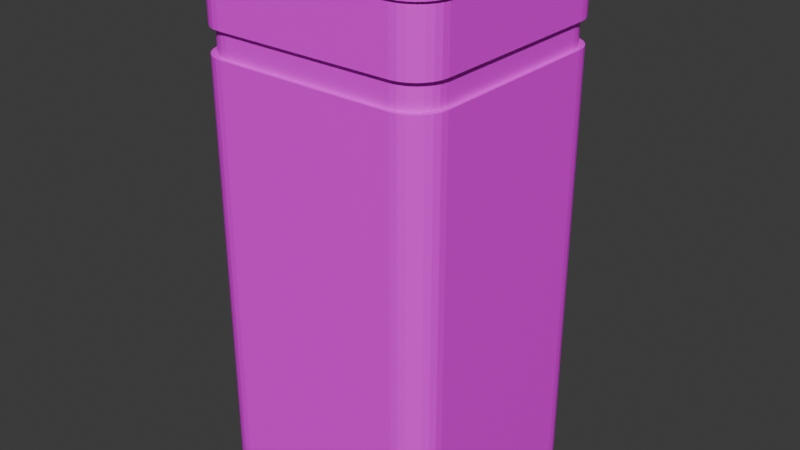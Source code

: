 # Source: landfill_bin.blend  (saved by Blender 4.2.66; exported with 4.5.12 LTS)
import bpy
from mathutils import Matrix  # noqa: F401  (used for matrix-valued properties, if any)

bpy.ops.wm.read_factory_settings(use_empty=True)
scene = bpy.context.scene
scene.name = 'Scene'

# ---- collections
col_collection = bpy.data.collections.new('Collection'); scene.collection.children.link(col_collection)

# ---- images (referenced by path relative to the original .blend; pixels are not part of the script)
import os
ASSET_DIR = os.environ.get("B2B_ASSET_DIR", "")  # directory of the original .blend (textures are referenced by path, not embedded)
HERE = os.path.dirname(os.path.abspath(__file__))  # packed textures are extracted next to this script under _unpacked/

def load_image(name, relpath, width, height, colorspace="sRGB"):
    """Load a texture the original file referenced (path relative to the .blend, or extracted next to this script)."""
    p = next((c for c in (os.path.join(HERE, relpath), os.path.join(ASSET_DIR, relpath)) if relpath and os.path.exists(c)), "")
    if p:
        img = bpy.data.images.load(p, check_existing=True)
        img.name = name
    else:  # same state as the original file: an image datablock whose file is absent (Cycles renders it pink)
        img = bpy.data.images.new(name, width, height)
        img.source = "FILE"
        img.filepath = "//" + (relpath or name)
    img.colorspace_settings.name = colorspace
    return img
img_black_jpg = load_image('black.jpg', 'Textures/black.jpg', 1024, 1024, 'sRGB')
img_pitch_black_jpg = load_image('pitch_black.jpg', 'Textures/pitch_black.jpg', 1024, 1024, 'sRGB')
img_red_jpg = load_image('red.jpg', 'Textures/red.jpg', 1024, 1024, 'sRGB')

# ---- materials (node trees are filled in below, after node groups)
mat_black = bpy.data.materials.new('black')
mat_black.alpha_threshold = 0.0
mat_black.roughness = 0.5
mat_black.line_color = (0.0, 0.0, 0.0, 1.0)
mat_pitch_black = bpy.data.materials.new('pitch_black')
mat_red = bpy.data.materials.new('red')

# ---- material node trees
mat_black.use_nodes = True; mat_black.node_tree.nodes.clear()
_N = mat_black.node_tree.nodes; _L = mat_black.node_tree.links
n0 = _N.new('ShaderNodeOutputMaterial'); n0.name = 'Material Output'; n0.location = (300, 300)
n1 = _N.new('ShaderNodeBsdfPrincipled'); n1.name = 'Principled BSDF'; n1.location = (10, 300)
n1.inputs[3].default_value = 1.45
n2 = _N.new('ShaderNodeTexImage'); n2.name = 'Image Texture'; n2.location = (-280, 271)
n2.image = img_black_jpg
_L.new(n1.outputs[0], n0.inputs[0])
_L.new(n2.outputs[0], n1.inputs[0])
n0.is_active_output = True
mat_pitch_black.use_nodes = True; mat_pitch_black.node_tree.nodes.clear()
_N = mat_pitch_black.node_tree.nodes; _L = mat_pitch_black.node_tree.links
n0 = _N.new('ShaderNodeBsdfPrincipled'); n0.name = 'Principled BSDF'; n0.location = (10, 300)
n1 = _N.new('ShaderNodeOutputMaterial'); n1.name = 'Material Output'; n1.location = (300, 300)
n2 = _N.new('ShaderNodeTexImage'); n2.name = 'Image Texture'; n2.location = (-280, 271)
n2.image = img_pitch_black_jpg
_L.new(n0.outputs[0], n1.inputs[0])
_L.new(n2.outputs[0], n0.inputs[0])
n1.is_active_output = True
mat_red.use_nodes = True; mat_red.node_tree.nodes.clear()
_N = mat_red.node_tree.nodes; _L = mat_red.node_tree.links
n0 = _N.new('ShaderNodeBsdfPrincipled'); n0.name = 'Principled BSDF'; n0.location = (10, 300)
n1 = _N.new('ShaderNodeOutputMaterial'); n1.name = 'Material Output'; n1.location = (300, 300)
n2 = _N.new('ShaderNodeTexImage'); n2.name = 'Image Texture'; n2.location = (-280, 271)
n2.image = img_red_jpg
_L.new(n0.outputs[0], n1.inputs[0])
_L.new(n2.outputs[0], n0.inputs[0])
n1.is_active_output = True

# ---- world
world_world = bpy.data.worlds.new('World'); scene.world = world_world
world_world.use_nodes = True; world_world.node_tree.nodes.clear()
_N = world_world.node_tree.nodes; _L = world_world.node_tree.links
n0 = _N.new('ShaderNodeOutputWorld'); n0.name = 'World Output'; n0.location = (300, 300)
n1 = _N.new('ShaderNodeBackground'); n1.name = 'Background'; n1.location = (10, 300)
n1.inputs[0].default_value = (0.05088, 0.05088, 0.05088, 1.0)
_L.new(n1.outputs[0], n0.inputs[0])
n0.is_active_output = True
world_world.color = (0.05088, 0.05088, 0.05088)
world_world.sun_shadow_jitter_overblur = 0.0

# ---- meshes
me_cube = bpy.data.meshes.new('Cube')
me_cube.from_pydata([(0.7858, 0.733, 0.8857), (0.733, 0.7858, 0.8857), (0.7834, 0.7538, 0.8857), (0.7805, 0.7621, 0.8857), (0.7758, 0.7696, 0.8857), (0.7696, 0.7758, 0.8857), (0.7621, 0.7805, 0.8857), (0.7538, 0.7834, 0.8857), (0.745, 1.0, -1.0), (1.0, 0.745, -1.0), (0.8018, 0.9936, -1.0), (0.8556, 0.9747, -1.0), (0.904, 0.9444, -1.0), (0.9444, 0.904, -1.0), (0.9747, 0.8556, -1.0), (0.9936, 0.8018, -1.0), (0.733, -0.7858, 0.8857), (0.7858, -0.733, 0.8857), (0.7538, -0.7834, 0.8857), (0.7621, -0.7805, 0.8857), (0.7696, -0.7758, 0.8857), (0.7758, -0.7696, 0.8857), (0.7805, -0.7621, 0.8857), (0.7834, -0.7538, 0.8857), (1.0, -0.745, -1.0), (0.745, -1.0, -1.0), (0.9936, -0.8018, -1.0), (0.9747, -0.8556, -1.0), (0.9444, -0.904, -1.0), (0.904, -0.9444, -1.0), (0.8556, -0.9747, -1.0), (0.8018, -0.9936, -1.0), (-0.733, 0.7858, 0.8857), (-0.7858, 0.733, 0.8857), (-0.7538, 0.7834, 0.8857), (-0.7621, 0.7805, 0.8857), (-0.7696, 0.7758, 0.8857), (-0.7758, 0.7696, 0.8857), (-0.7805, 0.7621, 0.8857), (-0.7834, 0.7538, 0.8857), (-1.0, 0.745, -1.0), (-0.745, 1.0, -1.0), (-0.9936, 0.8018, -1.0), (-0.9747, 0.8556, -1.0), (-0.9444, 0.904, -1.0), (-0.904, 0.9444, -1.0), (-0.8556, 0.9747, -1.0), (-0.8018, 0.9936, -1.0), (-0.7858, -0.733, 0.8857), (-0.733, -0.7858, 0.8857), (-0.7834, -0.7538, 0.8857), (-0.7805, -0.7621, 0.8857), (-0.7758, -0.7696, 0.8857), (-0.7696, -0.7758, 0.8857), (-0.7621, -0.7805, 0.8857), (-0.7538, -0.7834, 0.8857), (-0.745, -1.0, -1.0), (-1.0, -0.745, -1.0), (-0.8018, -0.9936, -1.0), (-0.8556, -0.9747, -1.0), (-0.904, -0.9444, -1.0), (-0.9444, -0.904, -1.0), (-0.9747, -0.8556, -1.0), (-0.9936, -0.8018, -1.0), (1.0, 0.745, 0.9762), (0.9936, 0.8018, 0.9762), (0.9747, 0.8556, 0.9762), (0.9444, 0.904, 0.9762), (0.904, 0.9444, 0.9762), (0.8556, 0.9747, 0.9762), (0.8018, 0.9936, 0.9762), (0.745, 1.0, 0.9762), (-0.745, -1.0, 0.9762), (-0.8018, -0.9936, 0.9762), (-0.8556, -0.9747, 0.9762), (-0.904, -0.9444, 0.9762), (-0.9444, -0.904, 0.9762), (-0.9747, -0.8556, 0.9762), (-0.9936, -0.8018, 0.9762), (-1.0, -0.745, 0.9762), (0.745, -1.0, 0.9762), (0.8018, -0.9936, 0.9762), (0.8556, -0.9747, 0.9762), (0.904, -0.9444, 0.9762), (0.9444, -0.904, 0.9762), (0.9747, -0.8556, 0.9762), (0.9936, -0.8018, 0.9762), (1.0, -0.745, 0.9762), (-0.745, 1.0, 0.9762), (-0.8018, 0.9936, 0.9762), (-0.8556, 0.9747, 0.9762), (-0.904, 0.9444, 0.9762), (-0.9444, 0.904, 0.9762), (-0.9747, 0.8556, 0.9762), (-0.9936, 0.8018, 0.9762), (-1.0, 0.745, 0.9762), (1.0, 0.745, 0.7467), (-0.8018, -0.9936, 0.7467), (-0.8556, -0.9747, 0.7467), (-0.904, -0.9444, 0.7467), (-0.9444, -0.904, 0.7467), (-0.9747, -0.8556, 0.7467), (-0.9936, -0.8018, 0.7467), (-1.0, -0.745, 0.7467), (0.745, -1.0, 0.7467), (-0.745, 1.0, 0.7467), (0.9936, 0.8018, 0.7467), (0.9747, 0.8556, 0.7467), (0.9444, 0.904, 0.7467), (0.904, 0.9444, 0.7467), (0.8556, 0.9747, 0.7467), (0.8018, 0.9936, 0.7467), (0.745, 1.0, 0.7467), (-0.745, -1.0, 0.7467), (0.8018, -0.9936, 0.7467), (0.8556, -0.9747, 0.7467), (0.904, -0.9444, 0.7467), (0.9444, -0.904, 0.7467), (0.9747, -0.8556, 0.7467), (0.9936, -0.8018, 0.7467), (1.0, -0.745, 0.7467), (-0.8018, 0.9936, 0.7467), (-0.8556, 0.9747, 0.7467), (-0.904, 0.9444, 0.7467), (-0.9444, 0.904, 0.7467), (-0.9747, 0.8556, 0.7467), (-0.9936, 0.8018, 0.7467), (-1.0, 0.745, 0.7467), (1.0, 0.745, 0.6517), (-0.8018, -0.9936, 0.6517), (-0.8556, -0.9747, 0.6517), (-0.904, -0.9444, 0.6517), (-0.9444, -0.904, 0.6517), (-0.9747, -0.8556, 0.6517), (-0.9936, -0.8018, 0.6517), (-1.0, -0.745, 0.6517), (0.745, -1.0, 0.6517), (-0.745, 1.0, 0.6517), (0.9936, 0.8018, 0.6517), (0.9747, 0.8556, 0.6517), (0.9444, 0.904, 0.6517), (0.904, 0.9444, 0.6517), (0.8556, 0.9747, 0.6517), (0.8018, 0.9936, 0.6517), (0.745, 1.0, 0.6517), (-0.745, -1.0, 0.6517), (0.8018, -0.9936, 0.6517), (0.8556, -0.9747, 0.6517), (0.904, -0.9444, 0.6517), (0.9444, -0.904, 0.6517), (0.9747, -0.8556, 0.6517), (0.9936, -0.8018, 0.6517), (1.0, -0.745, 0.6517), (-0.8018, 0.9936, 0.6517), (-0.8556, 0.9747, 0.6517), (-0.904, 0.9444, 0.6517), (-0.9444, 0.904, 0.6517), (-0.9747, 0.8556, 0.6517), (-0.9936, 0.8018, 0.6517), (-1.0, 0.745, 0.6517), (0.958, 0.7731, 0.6517), (0.958, 0.7731, 0.7467), (0.9399, 0.825, 0.6517), (0.9399, 0.825, 0.7467), (0.9106, 0.8716, 0.6517), (0.9106, 0.8716, 0.7467), (0.8716, 0.9106, 0.6517), (0.8716, 0.9106, 0.7467), (0.825, 0.9399, 0.6517), (0.825, 0.9399, 0.7467), (0.7731, 0.958, 0.6517), (0.7731, 0.958, 0.7467), (0.7183, 0.9642, 0.6517), (0.7183, 0.9642, 0.7467), (-0.7183, -0.9642, 0.6517), (-0.7183, -0.9642, 0.7467), (0.7731, -0.958, 0.6517), (0.7731, -0.958, 0.7467), (0.825, -0.9399, 0.6517), (0.825, -0.9399, 0.7467), (0.8716, -0.9106, 0.6517), (0.8716, -0.9106, 0.7467), (0.9106, -0.8716, 0.6517), (0.9106, -0.8716, 0.7467), (0.9399, -0.825, 0.6517), (0.9399, -0.825, 0.7467), (0.958, -0.7731, 0.6517), (0.958, -0.7731, 0.7467), (0.9642, -0.7183, 0.6517), (0.9642, -0.7183, 0.7467), (-0.7731, 0.958, 0.6517), (-0.7731, 0.958, 0.7467), (-0.825, 0.9399, 0.6517), (-0.825, 0.9399, 0.7467), (-0.8716, 0.9106, 0.6517), (-0.8716, 0.9106, 0.7467), (-0.9106, 0.8716, 0.6517), (-0.9106, 0.8716, 0.7467), (-0.9399, 0.825, 0.6517), (-0.9399, 0.825, 0.7467), (-0.958, 0.7731, 0.6517), (-0.958, 0.7731, 0.7467), (-0.9642, 0.7183, 0.6517), (-0.9642, 0.7183, 0.7467), (-0.9642, -0.7183, 0.7467), (0.7183, -0.9642, 0.7467), (0.9642, 0.7183, 0.7467), (-0.7731, -0.958, 0.7467), (-0.825, -0.9399, 0.7467), (-0.8716, -0.9106, 0.7467), (-0.9106, -0.8716, 0.7467), (-0.9399, -0.825, 0.7467), (-0.958, -0.7731, 0.7467), (-0.7183, 0.9642, 0.7467), (0.9642, 0.7183, 0.6517), (-0.7731, -0.958, 0.6517), (-0.825, -0.9399, 0.6517), (-0.8716, -0.9106, 0.6517), (-0.9106, -0.8716, 0.6517), (-0.9399, -0.825, 0.6517), (-0.958, -0.7731, 0.6517), (-0.9642, -0.7183, 0.6517), (0.7183, -0.9642, 0.6517), (-0.7183, 0.9642, 0.6517), (1.014, 0.8182, 1.0), (1.021, 0.7603, 1.0), (1.014, 0.8182, 0.9762), (0.9948, 0.8732, 1.0), (0.9948, 0.8732, 0.9762), (0.9638, 0.9226, 1.0), (0.9638, 0.9226, 0.9762), (0.9226, 0.9638, 1.0), (0.9226, 0.9638, 0.9762), (0.8732, 0.9948, 1.0), (0.8732, 0.9948, 0.9762), (0.8182, 1.014, 1.0), (0.8182, 1.014, 0.9762), (0.7603, 1.021, 1.0), (0.7603, 1.021, 0.9762), (-0.7603, -1.021, 0.9762), (-0.7603, -1.021, 1.0), (-0.8182, -1.014, 1.0), (-0.8732, -0.9948, 1.0), (-0.9226, -0.9638, 1.0), (-0.9638, -0.9226, 1.0), (-0.9948, -0.8732, 1.0), (-1.014, -0.8182, 1.0), (-1.021, -0.7603, 1.0), (0.8182, -1.014, 1.0), (0.7603, -1.021, 1.0), (0.8182, -1.014, 0.9762), (0.8732, -0.9948, 1.0), (0.8732, -0.9948, 0.9762), (0.9226, -0.9638, 1.0), (0.9226, -0.9638, 0.9762), (0.9638, -0.9226, 1.0), (0.9638, -0.9226, 0.9762), (0.9948, -0.8732, 1.0), (0.9948, -0.8732, 0.9762), (1.014, -0.8182, 1.0), (1.014, -0.8182, 0.9762), (1.021, -0.7603, 1.0), (1.021, -0.7603, 0.9762), (-0.8182, 1.014, 1.0), (-0.7603, 1.021, 1.0), (-0.8182, 1.014, 0.9762), (-0.8732, 0.9948, 1.0), (-0.8732, 0.9948, 0.9762), (-0.9226, 0.9638, 1.0), (-0.9226, 0.9638, 0.9762), (-0.9638, 0.9226, 1.0), (-0.9638, 0.9226, 0.9762), (-0.9948, 0.8732, 1.0), (-0.9948, 0.8732, 0.9762), (-1.014, 0.8182, 1.0), (-1.014, 0.8182, 0.9762), (-1.021, 0.7603, 1.0), (-1.021, 0.7603, 0.9762), (1.021, 0.7603, 0.9762), (-0.8182, -1.014, 0.9762), (-0.8732, -0.9948, 0.9762), (-0.9226, -0.9638, 0.9762), (-0.9638, -0.9226, 0.9762), (-0.9948, -0.8732, 0.9762), (-1.014, -0.8182, 0.9762), (-1.021, -0.7603, 0.9762), (0.7603, -1.021, 0.9762), (-0.7603, 1.021, 0.9762), (0.9936, 0.8018, 1.0), (1.0, 0.745, 1.0), (0.9747, 0.8556, 1.0), (0.9444, 0.904, 1.0), (0.904, 0.9444, 1.0), (0.8556, 0.9747, 1.0), (0.8018, 0.9936, 1.0), (0.745, 1.0, 1.0), (-0.745, -1.0, 1.0), (-0.8018, -0.9936, 1.0), (-0.8556, -0.9747, 1.0), (-0.904, -0.9444, 1.0), (-0.9444, -0.904, 1.0), (-0.9747, -0.8556, 1.0), (-0.9936, -0.8018, 1.0), (-1.0, -0.745, 1.0), (0.8018, -0.9936, 1.0), (0.745, -1.0, 1.0), (0.8556, -0.9747, 1.0), (0.904, -0.9444, 1.0), (0.9444, -0.904, 1.0), (0.9747, -0.8556, 1.0), (0.9936, -0.8018, 1.0), (1.0, -0.745, 1.0), (-0.8018, 0.9936, 1.0), (-0.745, 1.0, 1.0), (-0.8556, 0.9747, 1.0), (-0.904, 0.9444, 1.0), (-0.9444, 0.904, 1.0), (-0.9747, 0.8556, 1.0), (-0.9936, 0.8018, 1.0), (-1.0, 0.745, 1.0), (0.9422, 0.79, 1.0), (0.9476, 0.7421, 1.0), (0.9273, 0.8328, 1.0), (0.9032, 0.8711, 1.0), (0.8711, 0.9032, 1.0), (0.8328, 0.9273, 1.0), (0.79, 0.9422, 1.0), (0.7421, 0.9476, 1.0), (-0.7421, -0.9476, 1.0), (-0.79, -0.9422, 1.0), (-0.8328, -0.9273, 1.0), (-0.8711, -0.9032, 1.0), (-0.9032, -0.8711, 1.0), (-0.9273, -0.8328, 1.0), (-0.9422, -0.79, 1.0), (-0.9476, -0.7421, 1.0), (0.79, -0.9422, 1.0), (0.7421, -0.9476, 1.0), (0.8328, -0.9273, 1.0), (0.8711, -0.9032, 1.0), (0.9032, -0.8711, 1.0), (0.9273, -0.8328, 1.0), (0.9422, -0.79, 1.0), (0.9476, -0.7421, 1.0), (-0.79, 0.9422, 1.0), (-0.7421, 0.9476, 1.0), (-0.8328, 0.9273, 1.0), (-0.8711, 0.9032, 1.0), (-0.9032, 0.8711, 1.0), (-0.9273, 0.8328, 1.0), (-0.9422, 0.79, 1.0), (-0.9476, 0.7421, 1.0), (0.7834, 0.7538, -0.9529), (0.7858, 0.733, -0.9529), (0.7805, 0.7621, -0.9529), (0.7758, 0.7696, -0.9529), (0.7696, 0.7758, -0.9529), (0.7621, 0.7805, -0.9529), (0.7538, 0.7834, -0.9529), (0.733, 0.7858, -0.9529), (-0.733, -0.7858, -0.9529), (-0.7538, -0.7834, -0.9529), (-0.7621, -0.7805, -0.9529), (-0.7696, -0.7758, -0.9529), (-0.7758, -0.7696, -0.9529), (-0.7805, -0.7621, -0.9529), (-0.7834, -0.7538, -0.9529), (-0.7858, -0.733, -0.9529), (0.7538, -0.7834, -0.9529), (0.733, -0.7858, -0.9529), (0.7621, -0.7805, -0.9529), (0.7696, -0.7758, -0.9529), (0.7758, -0.7696, -0.9529), (0.7805, -0.7621, -0.9529), (0.7834, -0.7538, -0.9529), (0.7858, -0.733, -0.9529), (-0.7538, 0.7834, -0.9529), (-0.733, 0.7858, -0.9529), (-0.7621, 0.7805, -0.9529), (-0.7696, 0.7758, -0.9529), (-0.7758, 0.7696, -0.9529), (-0.7805, 0.7621, -0.9529), (-0.7834, 0.7538, -0.9529), (-0.7858, 0.733, -0.9529), (1.0, 0.745, 0.5522), (-0.8018, -0.9936, 0.5522), (-0.8556, -0.9747, 0.5522), (-0.904, -0.9444, 0.5522), (-0.9444, -0.904, 0.5522), (-0.9747, -0.8556, 0.5522), (-0.9936, -0.8018, 0.5522), (-1.0, -0.745, 0.5522), (0.745, -1.0, 0.5522), (-0.745, 1.0, 0.5522), (0.9936, 0.8018, 0.5522), (0.9747, 0.8556, 0.5522), (0.9444, 0.904, 0.5522), (0.904, 0.9444, 0.5522), (0.8556, 0.9747, 0.5522), (0.8018, 0.9936, 0.5522), (0.745, 1.0, 0.5522), (-0.745, -1.0, 0.5522), (0.8018, -0.9936, 0.5522), (0.8556, -0.9747, 0.5522), (0.904, -0.9444, 0.5522), (0.9444, -0.904, 0.5522), (0.9747, -0.8556, 0.5522), (0.9936, -0.8018, 0.5522), (1.0, -0.745, 0.5522), (-0.8018, 0.9936, 0.5522), (-0.8556, 0.9747, 0.5522), (-0.904, 0.9444, 0.5522), (-0.9444, 0.904, 0.5522), (-0.9747, 0.8556, 0.5522), (-0.9936, 0.8018, 0.5522), (-1.0, 0.745, 0.5522), (1.0, 0.745, 0.302), (-0.8018, -0.9936, 0.302), (-0.8556, -0.9747, 0.302), (-0.904, -0.9444, 0.302), (-0.9444, -0.904, 0.302), (-0.9747, -0.8556, 0.302), (-0.9936, -0.8018, 0.302), (-1.0, -0.745, 0.302), (0.745, -1.0, 0.302), (-0.745, 1.0, 0.302), (0.9936, 0.8018, 0.302), (0.9747, 0.8556, 0.302), (0.9444, 0.904, 0.302), (0.904, 0.9444, 0.302), (0.8556, 0.9747, 0.302), (0.8018, 0.9936, 0.302), (0.745, 1.0, 0.302), (-0.745, -1.0, 0.302), (0.8018, -0.9936, 0.302), (0.8556, -0.9747, 0.302), (0.904, -0.9444, 0.302), (0.9444, -0.904, 0.302), (0.9747, -0.8556, 0.302), (0.9936, -0.8018, 0.302), (1.0, -0.745, 0.302), (-0.8018, 0.9936, 0.302), (-0.8556, 0.9747, 0.302), (-0.904, 0.9444, 0.302), (-0.9444, 0.904, 0.302), (-0.9747, 0.8556, 0.302), (-0.9936, 0.8018, 0.302), (-1.0, 0.745, 0.302)], [], [(40, 42, 43, 44, 45, 46, 47, 41, 8, 10, 11, 12, 13, 14, 15, 9, 24, 26, 27, 28, 29, 30, 31, 25, 56, 58, 59, 60, 61, 62, 63, 57), (70, 71, 238, 236), (73, 72, 239, 279), (36, 37, 380, 379), (304, 305, 249, 248), (416, 9, 15, 426), (426, 15, 14, 427), (427, 14, 13, 428), (428, 13, 12, 429), (429, 12, 11, 430), (430, 11, 10, 431), (431, 10, 8, 432), (314, 312, 263, 266), (74, 73, 279, 280), (294, 293, 233, 235), (75, 74, 280, 281), (302, 303, 247, 246), (76, 75, 281, 282), (305, 296, 240, 249), (424, 25, 31, 434), (434, 31, 30, 435), (435, 30, 29, 436), (436, 29, 28, 437), (437, 28, 27, 438), (438, 27, 26, 439), (439, 26, 24, 440), (425, 41, 47, 441), (441, 47, 46, 442), (442, 46, 45, 443), (443, 45, 44, 444), (444, 44, 43, 445), (445, 43, 42, 446), (446, 42, 40, 447), (77, 76, 282, 283), (105, 88, 71, 112), (312, 313, 264, 263), (303, 319, 276, 247), (78, 77, 283, 284), (293, 292, 231, 233), (301, 302, 246, 245), (289, 311, 261, 225), (79, 78, 284, 285), (80, 81, 250, 286), (311, 310, 259, 261), (313, 295, 237, 264), (81, 82, 252, 250), (292, 291, 229, 231), (300, 301, 245, 244), (82, 83, 254, 252), (102, 78, 79, 103), (101, 77, 78, 102), (100, 76, 77, 101), (99, 75, 76, 100), (98, 74, 75, 99), (97, 73, 74, 98), (113, 72, 73, 97), (83, 84, 256, 254), (310, 309, 257, 259), (84, 85, 258, 256), (291, 290, 227, 229), (299, 300, 244, 243), (319, 318, 274, 276), (85, 86, 260, 258), (96, 64, 87, 120), (104, 80, 72, 113), (103, 79, 95, 127), (105, 112, 173, 213), (136, 146, 176, 222), (102, 103, 204, 212), (146, 147, 178, 176), (101, 102, 212, 211), (147, 148, 180, 178), (100, 101, 211, 210), (148, 149, 182, 180), (99, 100, 210, 209), (149, 150, 184, 182), (98, 99, 209, 208), (94, 126, 127, 95), (93, 125, 126, 94), (92, 124, 125, 93), (91, 123, 124, 92), (90, 122, 123, 91), (89, 121, 122, 90), (88, 105, 121, 89), (86, 119, 120, 87), (85, 118, 119, 86), (84, 117, 118, 85), (83, 116, 117, 84), (82, 115, 116, 83), (81, 114, 115, 82), (80, 104, 114, 81), (70, 111, 112, 71), (69, 110, 111, 70), (68, 109, 110, 69), (67, 108, 109, 68), (66, 107, 108, 67), (65, 106, 107, 66), (64, 96, 106, 65), (393, 137, 144, 400), (390, 134, 135, 391), (389, 133, 134, 390), (388, 132, 133, 389), (387, 131, 132, 388), (386, 130, 131, 387), (385, 129, 130, 386), (401, 145, 129, 385), (384, 128, 152, 408), (392, 136, 145, 401), (391, 135, 159, 415), (106, 96, 206, 161), (150, 151, 186, 184), (97, 98, 208, 207), (107, 106, 161, 163), (151, 152, 188, 186), (113, 97, 207, 175), (108, 107, 163, 165), (137, 153, 190, 223), (96, 120, 189, 206), (109, 108, 165, 167), (153, 154, 192, 190), (104, 113, 175, 205), (110, 109, 167, 169), (154, 155, 194, 192), (103, 127, 203, 204), (111, 110, 169, 171), (155, 156, 196, 194), (112, 111, 171, 173), (156, 157, 198, 196), (114, 104, 205, 177), (157, 158, 200, 198), (221, 204, 203, 202), (222, 205, 175, 174), (214, 206, 189, 188), (174, 175, 207, 215), (215, 207, 208, 216), (216, 208, 209, 217), (217, 209, 210, 218), (218, 210, 211, 219), (219, 211, 212, 220), (220, 212, 204, 221), (223, 213, 173, 172), (201, 200, 202, 203), (199, 198, 200, 201), (197, 196, 198, 199), (195, 194, 196, 197), (193, 192, 194, 195), (191, 190, 192, 193), (213, 223, 190, 191), (187, 186, 188, 189), (185, 184, 186, 187), (183, 182, 184, 185), (181, 180, 182, 183), (179, 178, 180, 181), (177, 176, 178, 179), (205, 222, 176, 177), (171, 170, 172, 173), (169, 168, 170, 171), (167, 166, 168, 169), (165, 164, 166, 167), (163, 162, 164, 165), (161, 160, 162, 163), (206, 214, 160, 161), (143, 144, 172, 170), (127, 126, 201, 203), (142, 143, 170, 168), (144, 137, 223, 172), (126, 125, 199, 201), (141, 142, 168, 166), (135, 134, 220, 221), (125, 124, 197, 199), (140, 141, 166, 164), (134, 133, 219, 220), (124, 123, 195, 197), (139, 140, 164, 162), (133, 132, 218, 219), (123, 122, 193, 195), (138, 139, 162, 160), (132, 131, 217, 218), (122, 121, 191, 193), (128, 138, 160, 214), (131, 130, 216, 217), (121, 105, 213, 191), (130, 129, 215, 216), (120, 119, 187, 189), (129, 145, 174, 215), (119, 118, 185, 187), (152, 128, 214, 188), (118, 117, 183, 185), (145, 136, 222, 174), (117, 116, 181, 183), (159, 135, 221, 202), (116, 115, 179, 181), (158, 159, 202, 200), (115, 114, 177, 179), (285, 247, 276, 277), (286, 249, 240, 239), (278, 225, 261, 262), (239, 240, 241, 279), (279, 241, 242, 280), (280, 242, 243, 281), (281, 243, 244, 282), (282, 244, 245, 283), (283, 245, 246, 284), (284, 246, 247, 285), (287, 264, 237, 238), (274, 275, 277, 276), (272, 273, 275, 274), (270, 271, 273, 272), (268, 269, 271, 270), (266, 267, 269, 268), (263, 265, 267, 266), (264, 287, 265, 263), (259, 260, 262, 261), (257, 258, 260, 259), (255, 256, 258, 257), (253, 254, 256, 255), (251, 252, 254, 253), (248, 250, 252, 251), (249, 286, 250, 248), (235, 236, 238, 237), (233, 234, 236, 235), (231, 232, 234, 233), (229, 230, 232, 231), (227, 228, 230, 229), (224, 226, 228, 227), (225, 278, 226, 224), (295, 294, 235, 237), (69, 70, 236, 234), (315, 314, 266, 268), (68, 69, 234, 232), (306, 304, 248, 251), (67, 68, 232, 230), (66, 67, 230, 228), (71, 88, 287, 238), (316, 315, 268, 270), (65, 66, 228, 226), (296, 297, 241, 240), (94, 95, 277, 275), (307, 306, 251, 253), (64, 65, 226, 278), (93, 94, 275, 273), (87, 64, 278, 262), (288, 289, 225, 224), (92, 93, 273, 271), (317, 316, 270, 272), (72, 80, 286, 239), (297, 298, 242, 241), (91, 92, 271, 269), (308, 307, 253, 255), (95, 79, 285, 277), (90, 91, 269, 267), (89, 90, 267, 265), (318, 317, 272, 274), (298, 299, 243, 242), (88, 89, 265, 287), (290, 288, 224, 227), (309, 308, 255, 257), (86, 87, 262, 260), (320, 321, 289, 288), (322, 320, 288, 290), (323, 322, 290, 291), (324, 323, 291, 292), (325, 324, 292, 293), (326, 325, 293, 294), (327, 326, 294, 295), (328, 329, 297, 296), (329, 330, 298, 297), (330, 331, 299, 298), (331, 332, 300, 299), (332, 333, 301, 300), (333, 334, 302, 301), (334, 335, 303, 302), (336, 337, 305, 304), (338, 336, 304, 306), (339, 338, 306, 307), (340, 339, 307, 308), (341, 340, 308, 309), (342, 341, 309, 310), (343, 342, 310, 311), (344, 345, 313, 312), (346, 344, 312, 314), (347, 346, 314, 315), (348, 347, 315, 316), (349, 348, 316, 317), (350, 349, 317, 318), (351, 350, 318, 319), (345, 327, 295, 313), (321, 343, 311, 289), (335, 351, 319, 303), (337, 328, 296, 305), (2, 0, 321, 320), (3, 2, 320, 322), (4, 3, 322, 323), (5, 4, 323, 324), (6, 5, 324, 325), (7, 6, 325, 326), (1, 7, 326, 327), (49, 55, 329, 328), (55, 54, 330, 329), (54, 53, 331, 330), (53, 52, 332, 331), (52, 51, 333, 332), (51, 50, 334, 333), (50, 48, 335, 334), (18, 16, 337, 336), (19, 18, 336, 338), (20, 19, 338, 339), (21, 20, 339, 340), (22, 21, 340, 341), (23, 22, 341, 342), (17, 23, 342, 343), (34, 32, 345, 344), (35, 34, 344, 346), (36, 35, 346, 347), (37, 36, 347, 348), (38, 37, 348, 349), (39, 38, 349, 350), (33, 39, 350, 351), (32, 1, 327, 345), (0, 17, 343, 321), (48, 33, 351, 335), (16, 49, 328, 337), (353, 352, 354, 355, 356, 357, 358, 359, 377, 376, 378, 379, 380, 381, 382, 383, 367, 366, 365, 364, 363, 362, 361, 360, 369, 368, 370, 371, 372, 373, 374, 375), (51, 52, 364, 365), (37, 38, 381, 380), (50, 51, 365, 366), (38, 39, 382, 381), (48, 50, 366, 367), (0, 2, 352, 353), (39, 33, 383, 382), (16, 18, 368, 369), (2, 3, 354, 352), (1, 32, 377, 359), (18, 19, 370, 368), (3, 4, 355, 354), (17, 0, 353, 375), (19, 20, 371, 370), (4, 5, 356, 355), (33, 48, 367, 383), (20, 21, 372, 371), (5, 6, 357, 356), (49, 16, 369, 360), (21, 22, 373, 372), (6, 7, 358, 357), (22, 23, 374, 373), (7, 1, 359, 358), (23, 17, 375, 374), (55, 49, 360, 361), (32, 34, 376, 377), (54, 55, 361, 362), (34, 35, 378, 376), (53, 54, 362, 363), (35, 36, 379, 378), (52, 53, 363, 364), (423, 391, 415, 447), (424, 392, 401, 433), (416, 384, 408, 440), (433, 401, 385, 417), (417, 385, 386, 418), (418, 386, 387, 419), (419, 387, 388, 420), (420, 388, 389, 421), (421, 389, 390, 422), (422, 390, 391, 423), (425, 393, 400, 432), (158, 414, 415, 159), (157, 413, 414, 158), (156, 412, 413, 157), (155, 411, 412, 156), (154, 410, 411, 155), (153, 409, 410, 154), (137, 393, 409, 153), (151, 407, 408, 152), (150, 406, 407, 151), (149, 405, 406, 150), (148, 404, 405, 149), (147, 403, 404, 148), (146, 402, 403, 147), (136, 392, 402, 146), (143, 399, 400, 144), (142, 398, 399, 143), (141, 397, 398, 142), (140, 396, 397, 141), (139, 395, 396, 140), (138, 394, 395, 139), (128, 384, 394, 138), (41, 425, 432, 8), (63, 422, 423, 57), (62, 421, 422, 63), (61, 420, 421, 62), (60, 419, 420, 61), (59, 418, 419, 60), (58, 417, 418, 59), (56, 433, 417, 58), (9, 416, 440, 24), (25, 424, 433, 56), (57, 423, 447, 40), (414, 446, 447, 415), (413, 445, 446, 414), (412, 444, 445, 413), (411, 443, 444, 412), (410, 442, 443, 411), (409, 441, 442, 410), (393, 425, 441, 409), (407, 439, 440, 408), (406, 438, 439, 407), (405, 437, 438, 406), (404, 436, 437, 405), (403, 435, 436, 404), (402, 434, 435, 403), (392, 424, 434, 402), (399, 431, 432, 400), (398, 430, 431, 399), (397, 429, 430, 398), (396, 428, 429, 397), (395, 427, 428, 396), (394, 426, 427, 395), (384, 416, 426, 394)])
me_cube.polygons.foreach_set('material_index', [0, 2, 2, 1, 2, 0, 0, 0, 0, 0, 0, 0, 2, 2, 2, 2, 2, 2, 2, 0, 0, 0, 0, 0, 0, 0, 0, 0, 0, 0, 0, 0, 0, 2, 0, 2, 2, 2, 2, 2, 2, 2, 2, 2, 2, 2, 2, 2, 2, 0, 0, 0, 0, 0, 0, 0, 2, 2, 2, 2, 2, 2, 2, 0, 0, 0, 2, 2, 2, 2, 2, 2, 2, 2, 2, 2, 2, 0, 0, 0, 0, 0, 0, 0, 0, 0, 0, 0, 0, 0, 0, 0, 0, 0, 0, 0, 0, 0, 0, 0, 0, 0, 0, 0, 0, 0, 0, 0, 0, 2, 2, 2, 2, 2, 2, 2, 2, 2, 2, 2, 2, 2, 2, 2, 2, 2, 2, 2, 2, 2, 2, 2, 2, 2, 2, 2, 2, 2, 2, 2, 2, 2, 2, 2, 2, 2, 2, 2, 2, 2, 2, 2, 2, 2, 2, 2, 2, 2, 2, 2, 2, 2, 2, 2, 2, 2, 2, 2, 2, 2, 2, 2, 2, 2, 2, 2, 2, 2, 2, 2, 2, 2, 2, 2, 2, 2, 2, 2, 2, 2, 2, 2, 2, 2, 2, 2, 2, 2, 2, 2, 2, 2, 2, 2, 2, 2, 2, 2, 2, 2, 2, 2, 2, 2, 2, 2, 2, 2, 2, 2, 2, 2, 2, 2, 2, 2, 2, 2, 2, 2, 2, 2, 2, 2, 2, 2, 2, 2, 2, 2, 2, 2, 2, 2, 2, 2, 2, 2, 2, 2, 2, 2, 2, 2, 2, 2, 2, 2, 2, 2, 2, 2, 2, 2, 2, 2, 2, 2, 2, 2, 2, 2, 2, 2, 2, 2, 2, 2, 2, 2, 2, 2, 2, 2, 2, 2, 2, 2, 2, 2, 2, 2, 2, 2, 2, 2, 2, 2, 2, 2, 2, 2, 2, 2, 2, 2, 2, 2, 2, 2, 2, 2, 2, 2, 2, 2, 2, 2, 2, 2, 2, 2, 1, 1, 1, 1, 1, 1, 1, 1, 1, 1, 1, 1, 1, 1, 1, 1, 1, 1, 1, 1, 1, 1, 1, 1, 1, 1, 1, 1, 1, 1, 1, 1, 0, 0, 0, 0, 0, 0, 0, 0, 0, 0, 0, 0, 0, 0, 0, 0, 0, 0, 0, 0, 0, 0, 0, 0, 0, 0, 0, 0, 0, 0, 0, 0, 0, 0, 0, 0, 0, 0, 0, 0, 0, 0, 0, 0, 0, 0, 0, 0, 0, 0, 0, 0, 0, 0, 0, 0, 0, 0, 0, 0, 0, 0, 0, 0])
_uv = me_cube.uv_layers.new(name='UVMap')
_uv.uv.foreach_set('vector', [0.6178, 3.827e-09, 0.6212, 0.001301, 0.6245, 0.005141, 0.6274, 0.01132, 0.6298, 0.01954, 0.6316, 0.02939, 0.6328, 0.04036, 0.6332, 0.05191, 0.6332, 0.3552, 0.6328, 0.3668, 0.6316, 0.3778, 0.6298, 0.3876, 0.6274, 0.3958, 0.6245, 0.402, 0.6212, 0.4058, 0.6178, 0.4072, 0.5279, 0.4072, 0.5245, 0.4058, 0.5212, 0.402, 0.5183, 0.3958, 0.5159, 0.3876, 0.5141, 0.3778, 0.5129, 0.3668, 0.5125, 0.3552, 0.5125, 0.05191, 0.5129, 0.04036, 0.5141, 0.02939, 0.5159, 0.01954, 0.5183, 0.01132, 0.5212, 0.005141, 0.5245, 0.001301, 0.5279, -1.144e-08, 0.2882, 0.371, 0.2885, 0.3594, 0.2898, 0.3625, 0.2894, 0.3743, 0.1683, 0.04454, 0.1679, 0.05609, 0.1667, 0.05298, 0.1671, 0.04119, 0.2873, 0.635, 0.2873, 0.6332, 0.3982, 0.6332, 0.3982, 0.635, 0.2914, 0.04454, 0.291, 0.05609, 0.2898, 0.05298, 0.2902, 0.04119, 0.1976, 0.5052, 0.313, 0.5052, 0.313, 0.5221, 0.1976, 0.5221, 0.1976, 0.5221, 0.313, 0.5221, 0.313, 0.5382, 0.1976, 0.5382, 0.1976, 0.5382, 0.313, 0.5382, 0.313, 0.5527, 0.1976, 0.5527, 0.1976, 0.5527, 0.313, 0.5527, 0.313, 0.5648, 0.1976, 0.5648, 0.344, 1.821e-08, 0.4593, 6.862e-09, 0.4593, 0.01446, 0.344, 0.01446, 0.344, 0.01446, 0.4593, 0.01446, 0.4593, 0.03057, 0.344, 0.03057, 0.344, 0.03057, 0.4593, 0.03057, 0.4593, 0.04754, 0.344, 0.04754, 0.4101, 0.382, 0.4113, 0.371, 0.4125, 0.3743, 0.4113, 0.3855, 0.1694, 0.03357, 0.1683, 0.04454, 0.1671, 0.04119, 0.1682, 0.02999, 0.4113, 0.04454, 0.4101, 0.03357, 0.4113, 0.02999, 0.4125, 0.04119, 0.1713, 0.02373, 0.1694, 0.03357, 0.1682, 0.02999, 0.1701, 0.01995, 0.303, 0.41, 0.3064, 0.4113, 0.3055, 0.4155, 0.302, 0.4142, 0.1737, 0.01551, 0.1713, 0.02373, 0.1701, 0.01995, 0.1726, 0.01156, 0.291, 0.05609, 0.291, 0.3594, 0.2898, 0.3625, 0.2898, 0.05298, 0.4903, 0.5052, 0.6057, 0.5052, 0.6057, 0.5221, 0.4903, 0.5221, 0.4903, 0.5221, 0.6057, 0.5221, 0.6057, 0.5382, 0.4903, 0.5382, 0.4903, 0.5382, 0.6057, 0.5382, 0.6057, 0.5527, 0.4903, 0.5527, 0.1976, -3.047e-09, 0.313, -1.439e-08, 0.313, 0.01207, 0.1976, 0.01207, 0.1976, 0.01207, 0.313, 0.01207, 0.313, 0.02653, 0.1976, 0.02653, 0.1976, 0.02653, 0.313, 0.02653, 0.313, 0.04265, 0.1976, 0.04265, 0.1976, 0.04265, 0.313, 0.04265, 0.313, 0.05961, 0.1976, 0.05961, 0.344, 0.4931, 0.4593, 0.4931, 0.4593, 0.5101, 0.344, 0.5101, 0.344, 0.5101, 0.4593, 0.5101, 0.4593, 0.5262, 0.344, 0.5262, 0.344, 0.5262, 0.4593, 0.5262, 0.4593, 0.5406, 0.344, 0.5406, 0.344, 0.5406, 0.4593, 0.5406, 0.4593, 0.5527, 0.344, 0.5527, 0.657, 2.307e-08, 0.7723, 1.172e-08, 0.7723, 0.01446, 0.657, 0.01446, 0.657, 0.01446, 0.7723, 0.01446, 0.7723, 0.03057, 0.657, 0.03057, 0.657, 0.03057, 0.7723, 0.03057, 0.7723, 0.04754, 0.657, 0.04754, 0.1766, 0.009326, 0.1737, 0.01551, 0.1726, 0.01156, 0.1756, 0.005246, 0.7927, 0.4931, 0.7723, 0.4931, 0.7723, 0.04754, 0.7927, 0.04754, 0.4113, 0.371, 0.4117, 0.3594, 0.4129, 0.3625, 0.4125, 0.3743, 0.3064, 0.4113, 0.3963, 0.4113, 0.3972, 0.4155, 0.3055, 0.4155, 0.1799, 0.005487, 0.1766, 0.009326, 0.1756, 0.005246, 0.1789, 0.001328, 0.4101, 0.03357, 0.4083, 0.02373, 0.4095, 0.01995, 0.4113, 0.02999, 0.2997, 0.4062, 0.303, 0.41, 0.302, 0.4142, 0.2987, 0.4103, 0.3963, 0.004186, 0.3064, 0.004186, 0.3055, -6.877e-10, 0.3972, 1.489e-08, 0.1833, 0.004186, 0.1799, 0.005487, 0.1789, 0.001328, 0.1824, 2.666e-09, 0.1679, 0.3594, 0.1683, 0.371, 0.1671, 0.3743, 0.1667, 0.3625, 0.3064, 0.004186, 0.303, 0.005487, 0.302, 0.001328, 0.3055, -6.877e-10, 0.4117, 0.3594, 0.4117, 0.05609, 0.4129, 0.05298, 0.4129, 0.3625, 0.1683, 0.371, 0.1694, 0.382, 0.1682, 0.3855, 0.1671, 0.3743, 0.4083, 0.02373, 0.4059, 0.01551, 0.407, 0.01156, 0.4095, 0.01995, 0.2968, 0.4, 0.2997, 0.4062, 0.2987, 0.4103, 0.2957, 0.404, 0.1694, 0.382, 0.1713, 0.3918, 0.1701, 0.3956, 0.1682, 0.3855, 0.8333, 0.5101, 0.813, 0.5101, 0.813, 0.4931, 0.8333, 0.4931, 0.8333, 0.5262, 0.813, 0.5262, 0.813, 0.5101, 0.8333, 0.5101, 0.8333, 0.5406, 0.813, 0.5406, 0.813, 0.5262, 0.8333, 0.5262, 0.813, 0.01207, 0.7927, 0.01207, 0.7927, 9.725e-09, 0.813, 7.725e-09, 0.813, 0.02653, 0.7927, 0.02653, 0.7927, 0.01207, 0.813, 0.01207, 0.813, 0.04265, 0.7927, 0.04265, 0.7927, 0.02653, 0.813, 0.02653, 0.813, 0.05961, 0.7927, 0.05961, 0.7927, 0.04265, 0.813, 0.04265, 0.1713, 0.3918, 0.1737, 0.4, 0.1726, 0.404, 0.1701, 0.3956, 0.303, 0.005487, 0.2997, 0.009326, 0.2987, 0.005246, 0.302, 0.001328, 0.1737, 0.4, 0.1766, 0.4062, 0.1756, 0.4103, 0.1726, 0.404, 0.4059, 0.01551, 0.403, 0.009326, 0.404, 0.005246, 0.407, 0.01156, 0.2944, 0.3918, 0.2968, 0.4, 0.2957, 0.404, 0.2932, 0.3956, 0.3963, 0.4113, 0.3997, 0.41, 0.4007, 0.4142, 0.3972, 0.4155, 0.1766, 0.4062, 0.1799, 0.41, 0.1789, 0.4142, 0.1756, 0.4103, 0.626, 0.5052, 0.6057, 0.5052, 0.6057, 0.05961, 0.626, 0.05961, 0.813, 0.5052, 0.7927, 0.5052, 0.7927, 0.05961, 0.813, 0.05961, 0.8333, 0.4931, 0.813, 0.4931, 0.813, 0.04754, 0.8333, 0.04754, 0.463, 0.1275, 0.463, 0.8725, 0.4577, 0.8592, 0.4577, 0.1408, 0.463, 0.1275, 0.4639, 0.09912, 0.4692, 0.1135, 0.4683, 0.1408, 0.196, 0.003197, 0.2044, -3.715e-09, 0.2084, 0.0179, 0.2003, 0.02098, 0.4639, 0.09912, 0.4667, 0.07218, 0.4719, 0.08749, 0.4692, 0.1135, 0.1881, 0.01263, 0.196, 0.003197, 0.2003, 0.02098, 0.1926, 0.03007, 0.4667, 0.07218, 0.4712, 0.048, 0.4762, 0.06418, 0.4719, 0.08749, 0.1809, 0.02781, 0.1881, 0.01263, 0.1926, 0.03007, 0.1857, 0.04471, 0.4712, 0.048, 0.4772, 0.02781, 0.482, 0.04471, 0.4762, 0.06418, 0.1749, 0.048, 0.1809, 0.02781, 0.1857, 0.04471, 0.1799, 0.06418, 0.4772, 0.02781, 0.4843, 0.01263, 0.4889, 0.03007, 0.482, 0.04471, 0.1704, 0.07218, 0.1749, 0.048, 0.1799, 0.06418, 0.1756, 0.08749, 0.813, 0.03057, 0.8333, 0.03057, 0.8333, 0.04754, 0.813, 0.04754, 0.813, 0.01446, 0.8333, 0.01446, 0.8333, 0.03057, 0.813, 0.03057, 0.813, 2.555e-08, 0.8333, 2.355e-08, 0.8333, 0.01446, 0.813, 0.01446, 0.7723, 0.5406, 0.7927, 0.5406, 0.7927, 0.5527, 0.7723, 0.5527, 0.7723, 0.5262, 0.7927, 0.5262, 0.7927, 0.5406, 0.7723, 0.5406, 0.7723, 0.5101, 0.7927, 0.5101, 0.7927, 0.5262, 0.7723, 0.5262, 0.7723, 0.4931, 0.7927, 0.4931, 0.7927, 0.5101, 0.7723, 0.5101, 0.6057, 0.04265, 0.626, 0.04265, 0.626, 0.05961, 0.6057, 0.05961, 0.6057, 0.02653, 0.626, 0.02653, 0.626, 0.04265, 0.6057, 0.04265, 0.6057, 0.01207, 0.626, 0.01207, 0.626, 0.02653, 0.6057, 0.02653, 0.6057, 1.029e-08, 0.626, 8.293e-09, 0.626, 0.01207, 0.6057, 0.01207, 0.7927, 0.5382, 0.813, 0.5382, 0.813, 0.5527, 0.7927, 0.5527, 0.7927, 0.5221, 0.813, 0.5221, 0.813, 0.5382, 0.7927, 0.5382, 0.7927, 0.5052, 0.813, 0.5052, 0.813, 0.5221, 0.7927, 0.5221, 0.7723, 0.03057, 0.7927, 0.03057, 0.7927, 0.04754, 0.7723, 0.04754, 0.7723, 0.01446, 0.7927, 0.01446, 0.7927, 0.03057, 0.7723, 0.03057, 0.7723, 2.955e-08, 0.7927, 2.755e-08, 0.7927, 0.01446, 0.7723, 0.01446, 0.6057, 0.5527, 0.626, 0.5527, 0.626, 0.5648, 0.6057, 0.5648, 0.6057, 0.5382, 0.626, 0.5382, 0.626, 0.5527, 0.6057, 0.5527, 0.6057, 0.5221, 0.626, 0.5221, 0.626, 0.5382, 0.6057, 0.5382, 0.6057, 0.5052, 0.626, 0.5052, 0.626, 0.5221, 0.6057, 0.5221, 0.3218, 0.4931, 0.313, 0.4931, 0.313, 0.04754, 0.3218, 0.04754, 0.6348, 0.5101, 0.626, 0.5101, 0.626, 0.4931, 0.6348, 0.4931, 0.6348, 0.5262, 0.626, 0.5262, 0.626, 0.5101, 0.6348, 0.5101, 0.6348, 0.5406, 0.626, 0.5406, 0.626, 0.5262, 0.6348, 0.5262, 0.4681, 0.01207, 0.4593, 0.01207, 0.4593, 6.862e-09, 0.4681, 5.996e-09, 0.4681, 0.02653, 0.4593, 0.02653, 0.4593, 0.01207, 0.4681, 0.01207, 0.4681, 0.04265, 0.4593, 0.04265, 0.4593, 0.02653, 0.4681, 0.02653, 0.4681, 0.05961, 0.4593, 0.05961, 0.4593, 0.04265, 0.4681, 0.04265, 0.1755, 0.5052, 0.1667, 0.5052, 0.1667, 0.05961, 0.1755, 0.05961, 0.4681, 0.5052, 0.4593, 0.5052, 0.4593, 0.05961, 0.4681, 0.05961, 0.6348, 0.4931, 0.626, 0.4931, 0.626, 0.04754, 0.6348, 0.04754, 0.4336, 0.9968, 0.4252, 1.0, 0.4212, 0.9821, 0.4293, 0.979, 0.4843, 0.01263, 0.4923, 0.003197, 0.4966, 0.02098, 0.4889, 0.03007, 0.1676, 0.09912, 0.1704, 0.07218, 0.1756, 0.08749, 0.1729, 0.1135, 0.4416, 0.9874, 0.4336, 0.9968, 0.4293, 0.979, 0.437, 0.9699, 0.4923, 0.003197, 0.5007, 2.675e-08, 0.5047, 0.0179, 0.4966, 0.02098, 0.1667, 0.1275, 0.1676, 0.09912, 0.1729, 0.1135, 0.172, 0.1408, 0.4487, 0.9722, 0.4416, 0.9874, 0.437, 0.9699, 0.4439, 0.9553, 0.7593, 0.8725, 0.7583, 0.9009, 0.753, 0.8865, 0.754, 0.8592, 0.4252, 1.0, 0.2044, 1.0, 0.2084, 0.9821, 0.4212, 0.9821, 0.4547, 0.952, 0.4487, 0.9722, 0.4439, 0.9553, 0.4497, 0.9358, 0.7583, 0.9009, 0.7555, 0.9278, 0.7503, 0.9125, 0.753, 0.8865, 0.1667, 0.8725, 0.1667, 0.1275, 0.172, 0.1408, 0.172, 0.8592, 0.4592, 0.9278, 0.4547, 0.952, 0.4497, 0.9358, 0.4541, 0.9125, 0.7555, 0.9278, 0.751, 0.952, 0.746, 0.9358, 0.7503, 0.9125, 0.2044, -3.715e-09, 0.4252, -2.543e-08, 0.4212, 0.0179, 0.2084, 0.0179, 0.462, 0.9009, 0.4592, 0.9278, 0.4541, 0.9125, 0.4567, 0.8865, 0.751, 0.952, 0.745, 0.9722, 0.7402, 0.9553, 0.746, 0.9358, 0.463, 0.8725, 0.462, 0.9009, 0.4567, 0.8865, 0.4577, 0.8592, 0.745, 0.9722, 0.7379, 0.9874, 0.7333, 0.9699, 0.7402, 0.9553, 0.1676, 0.9009, 0.1667, 0.8725, 0.172, 0.8592, 0.1729, 0.8865, 0.7379, 0.9874, 0.7299, 0.9968, 0.7256, 0.979, 0.7333, 0.9699, 0.7733, 0.8145, 0.7593, 0.8145, 0.7593, 0.09611, 0.7733, 0.09611, 0.7874, 0.795, 0.7733, 0.795, 0.7733, 0.07665, 0.7874, 0.07665, 0.8156, 0.795, 0.8015, 0.795, 0.8015, 0.07665, 0.8156, 0.07665, 0.7874, 0.07665, 0.7733, 0.07665, 0.7733, 0.04929, 0.7874, 0.04929, 0.7874, 0.04929, 0.7733, 0.04929, 0.7733, 0.02331, 0.7874, 0.02331, 0.7874, 0.02331, 0.7733, 0.02331, 0.7733, -6.201e-11, 0.7874, -1.447e-09, 0.7733, 0.9106, 0.7593, 0.9106, 0.7593, 0.8911, 0.7733, 0.8911, 0.7733, 0.8911, 0.7593, 0.8911, 0.7593, 0.8678, 0.7733, 0.8678, 0.7733, 0.8678, 0.7593, 0.8678, 0.7593, 0.8418, 0.7733, 0.8418, 0.7733, 0.8418, 0.7593, 0.8418, 0.7593, 0.8145, 0.7733, 0.8145, 0.8015, 0.8145, 0.7874, 0.8145, 0.7874, 0.09611, 0.8015, 0.09611, 0.7593, 0.06876, 0.7733, 0.06876, 0.7733, 0.09611, 0.7593, 0.09611, 0.7593, 0.04277, 0.7733, 0.04277, 0.7733, 0.06876, 0.7593, 0.06876, 0.7593, 0.01946, 0.7733, 0.01946, 0.7733, 0.04277, 0.7593, 0.04277, 0.7593, 3.113e-08, 0.7733, 2.974e-08, 0.7733, 0.01946, 0.7593, 0.01946, 0.7874, 0.8678, 0.8015, 0.8678, 0.8015, 0.8911, 0.7874, 0.8911, 0.7874, 0.8418, 0.8015, 0.8418, 0.8015, 0.8678, 0.7874, 0.8678, 0.7874, 0.8145, 0.8015, 0.8145, 0.8015, 0.8418, 0.7874, 0.8418, 0.8015, 0.04929, 0.8156, 0.04929, 0.8156, 0.07665, 0.8015, 0.07665, 0.8015, 0.02331, 0.8156, 0.02331, 0.8156, 0.04929, 0.8015, 0.04929, 0.8015, 2.697e-08, 0.8156, 2.559e-08, 0.8156, 0.02331, 0.8015, 0.02331, 0.7733, 0.8716, 0.7874, 0.8716, 0.7874, 0.8911, 0.7733, 0.8911, 0.7733, 0.8483, 0.7874, 0.8483, 0.7874, 0.8716, 0.7733, 0.8716, 0.7733, 0.8223, 0.7874, 0.8223, 0.7874, 0.8483, 0.7733, 0.8483, 0.7733, 0.795, 0.7874, 0.795, 0.7874, 0.8223, 0.7733, 0.8223, 0.7874, 0.06876, 0.8015, 0.06876, 0.8015, 0.09611, 0.7874, 0.09611, 0.7874, 0.04277, 0.8015, 0.04277, 0.8015, 0.06876, 0.7874, 0.06876, 0.7874, 0.01946, 0.8015, 0.01946, 0.8015, 0.04277, 0.7874, 0.04277, 0.7874, -1.447e-09, 0.8015, -2.832e-09, 0.8015, 0.01946, 0.7874, 0.01946, 0.8015, 0.8483, 0.8156, 0.8483, 0.8156, 0.8716, 0.8015, 0.8716, 0.8015, 0.8223, 0.8156, 0.8223, 0.8156, 0.8483, 0.8015, 0.8483, 0.8015, 0.795, 0.8156, 0.795, 0.8156, 0.8223, 0.8015, 0.8223, 0.7583, 0.09912, 0.7593, 0.1275, 0.754, 0.1408, 0.753, 0.1135, 0.4252, -2.543e-08, 0.4336, 0.003196, 0.4293, 0.02098, 0.4212, 0.0179, 0.7555, 0.07218, 0.7583, 0.09912, 0.753, 0.1135, 0.7503, 0.08749, 0.7593, 0.1275, 0.7593, 0.8725, 0.754, 0.8592, 0.754, 0.1408, 0.4336, 0.003196, 0.4416, 0.01263, 0.437, 0.03007, 0.4293, 0.02098, 0.751, 0.048, 0.7555, 0.07218, 0.7503, 0.08749, 0.746, 0.06418, 0.5007, 1.0, 0.4923, 0.9968, 0.4966, 0.979, 0.5047, 0.9821, 0.4416, 0.01263, 0.4487, 0.02781, 0.4439, 0.04471, 0.437, 0.03007, 0.745, 0.02781, 0.751, 0.048, 0.746, 0.06418, 0.7402, 0.04471, 0.4923, 0.9968, 0.4843, 0.9874, 0.4889, 0.9699, 0.4966, 0.979, 0.4487, 0.02781, 0.4547, 0.048, 0.4497, 0.06418, 0.4439, 0.04471, 0.7379, 0.01263, 0.745, 0.02781, 0.7402, 0.04471, 0.7333, 0.03007, 0.4843, 0.9874, 0.4772, 0.9722, 0.482, 0.9553, 0.4889, 0.9699, 0.4547, 0.048, 0.4592, 0.07218, 0.4541, 0.08749, 0.4497, 0.06418, 0.7299, 0.003197, 0.7379, 0.01263, 0.7333, 0.03007, 0.7256, 0.02098, 0.4772, 0.9722, 0.4712, 0.952, 0.4762, 0.9358, 0.482, 0.9553, 0.4592, 0.07218, 0.462, 0.09912, 0.4567, 0.1135, 0.4541, 0.08749, 0.7215, 5.038e-09, 0.7299, 0.003197, 0.7256, 0.02098, 0.7175, 0.0179, 0.4712, 0.952, 0.4667, 0.9278, 0.4719, 0.9125, 0.4762, 0.9358, 0.462, 0.09912, 0.463, 0.1275, 0.4577, 0.1408, 0.4567, 0.1135, 0.4667, 0.9278, 0.4639, 0.9009, 0.4692, 0.8865, 0.4719, 0.9125, 0.2044, 1.0, 0.196, 0.9968, 0.2003, 0.979, 0.2084, 0.9821, 0.4639, 0.9009, 0.463, 0.8725, 0.4683, 0.8592, 0.4692, 0.8865, 0.196, 0.9968, 0.1881, 0.9874, 0.1926, 0.9699, 0.2003, 0.979, 0.5007, 2.675e-08, 0.7215, 5.038e-09, 0.7175, 0.0179, 0.5047, 0.0179, 0.1881, 0.9874, 0.1809, 0.9722, 0.1857, 0.9553, 0.1926, 0.9699, 0.463, 0.8725, 0.463, 0.1275, 0.4683, 0.1408, 0.4683, 0.8592, 0.1809, 0.9722, 0.1749, 0.952, 0.1799, 0.9358, 0.1857, 0.9553, 0.7215, 1.0, 0.5007, 1.0, 0.5047, 0.9821, 0.7175, 0.9821, 0.1749, 0.952, 0.1704, 0.9278, 0.1756, 0.9125, 0.1799, 0.9358, 0.7299, 0.9968, 0.7215, 1.0, 0.7175, 0.9821, 0.7256, 0.979, 0.1704, 0.9278, 0.1676, 0.9009, 0.1729, 0.8865, 0.1756, 0.9125, 0.5091, 0.7213, 0.5077, 0.7213, 0.5077, 0.5024, 0.5091, 0.5024, 0.7654, 0.6926, 0.764, 0.6926, 0.764, 0.4737, 0.7654, 0.4737, 0.7654, 0.9864, 0.764, 0.9864, 0.764, 0.7675, 0.7654, 0.7675, 0.5091, 0.7962, 0.5077, 0.7962, 0.5077, 0.7869, 0.5091, 0.7869, 0.5091, 0.7869, 0.5077, 0.7869, 0.5077, 0.7762, 0.5091, 0.7762, 0.5091, 0.7762, 0.5077, 0.7762, 0.5077, 0.7647, 0.5091, 0.7647, 0.5091, 0.7647, 0.5077, 0.7647, 0.5077, 0.7528, 0.5091, 0.7528, 0.5091, 0.7528, 0.5077, 0.7528, 0.5077, 0.7413, 0.5091, 0.7413, 0.5091, 0.7413, 0.5077, 0.7413, 0.5077, 0.7306, 0.5091, 0.7306, 0.5091, 0.7306, 0.5077, 0.7306, 0.5077, 0.7213, 0.5091, 0.7213, 0.5106, 0.7213, 0.5091, 0.7213, 0.5091, 0.5024, 0.5106, 0.5024, 0.5091, 0.7869, 0.5106, 0.7869, 0.5106, 0.7962, 0.5091, 0.7962, 0.5091, 0.7762, 0.5106, 0.7762, 0.5106, 0.7869, 0.5091, 0.7869, 0.5091, 0.7647, 0.5106, 0.7647, 0.5106, 0.7762, 0.5091, 0.7762, 0.5091, 0.7528, 0.5106, 0.7528, 0.5106, 0.7647, 0.5091, 0.7647, 0.5091, 0.7413, 0.5106, 0.7413, 0.5106, 0.7528, 0.5091, 0.7528, 0.5091, 0.7306, 0.5106, 0.7306, 0.5106, 0.7413, 0.5091, 0.7413, 0.5091, 0.7213, 0.5106, 0.7213, 0.5106, 0.7306, 0.5091, 0.7306, 0.764, 0.7582, 0.7654, 0.7582, 0.7654, 0.7675, 0.764, 0.7675, 0.764, 0.7475, 0.7654, 0.7475, 0.7654, 0.7582, 0.764, 0.7582, 0.764, 0.736, 0.7654, 0.736, 0.7654, 0.7475, 0.764, 0.7475, 0.764, 0.7241, 0.7654, 0.7241, 0.7654, 0.736, 0.764, 0.736, 0.764, 0.7125, 0.7654, 0.7125, 0.7654, 0.7241, 0.764, 0.7241, 0.764, 0.7019, 0.7654, 0.7019, 0.7654, 0.7125, 0.764, 0.7125, 0.764, 0.6926, 0.7654, 0.6926, 0.7654, 0.7019, 0.764, 0.7019, 0.5106, 0.568, 0.512, 0.568, 0.512, 0.5773, 0.5106, 0.5773, 0.5106, 0.5573, 0.512, 0.5573, 0.512, 0.568, 0.5106, 0.568, 0.5106, 0.5458, 0.512, 0.5458, 0.512, 0.5573, 0.5106, 0.5573, 0.5106, 0.5339, 0.512, 0.5339, 0.512, 0.5458, 0.5106, 0.5458, 0.5106, 0.5224, 0.512, 0.5224, 0.512, 0.5339, 0.5106, 0.5339, 0.5106, 0.5117, 0.512, 0.5117, 0.512, 0.5224, 0.5106, 0.5224, 0.5106, 0.5024, 0.512, 0.5024, 0.512, 0.5117, 0.5106, 0.5117, 0.4117, 0.05609, 0.4113, 0.04454, 0.4125, 0.04119, 0.4129, 0.05298, 0.287, 0.382, 0.2882, 0.371, 0.2894, 0.3743, 0.2882, 0.3855, 0.4083, 0.3918, 0.4101, 0.382, 0.4113, 0.3855, 0.4095, 0.3956, 0.2852, 0.3918, 0.287, 0.382, 0.2882, 0.3855, 0.2864, 0.3956, 0.2925, 0.03357, 0.2914, 0.04454, 0.2902, 0.04119, 0.2913, 0.02999, 0.2828, 0.4, 0.2852, 0.3918, 0.2864, 0.3956, 0.2839, 0.404, 0.2798, 0.4062, 0.2828, 0.4, 0.2839, 0.404, 0.2809, 0.4103, 0.2885, 0.3594, 0.2885, 0.05609, 0.2898, 0.05298, 0.2898, 0.3625, 0.4059, 0.4, 0.4083, 0.3918, 0.4095, 0.3956, 0.407, 0.404, 0.2766, 0.41, 0.2798, 0.4062, 0.2809, 0.4103, 0.2776, 0.4142, 0.291, 0.3594, 0.2914, 0.371, 0.2902, 0.3743, 0.2898, 0.3625, 0.2766, 0.005487, 0.2732, 0.004186, 0.2741, 1.825e-08, 0.2776, 0.001328, 0.2944, 0.02373, 0.2925, 0.03357, 0.2913, 0.02999, 0.2932, 0.01995, 0.2732, 0.4113, 0.2766, 0.41, 0.2776, 0.4142, 0.2741, 0.4155, 0.2798, 0.009326, 0.2766, 0.005487, 0.2776, 0.001328, 0.2809, 0.005246, 0.1833, 0.4113, 0.2732, 0.4113, 0.2741, 0.4155, 0.1824, 0.4155, 0.3997, 0.005487, 0.3963, 0.004186, 0.3972, 1.489e-08, 0.4007, 0.001328, 0.2828, 0.01551, 0.2798, 0.009326, 0.2809, 0.005246, 0.2839, 0.01156, 0.403, 0.4062, 0.4059, 0.4, 0.407, 0.404, 0.404, 0.4103, 0.1679, 0.05609, 0.1679, 0.3594, 0.1667, 0.3625, 0.1667, 0.05298, 0.2914, 0.371, 0.2925, 0.382, 0.2913, 0.3855, 0.2902, 0.3743, 0.2852, 0.02373, 0.2828, 0.01551, 0.2839, 0.01156, 0.2864, 0.01995, 0.2968, 0.01551, 0.2944, 0.02373, 0.2932, 0.01995, 0.2957, 0.01156, 0.2732, 0.004186, 0.1833, 0.004186, 0.1824, 2.666e-09, 0.2741, 1.825e-08, 0.287, 0.03357, 0.2852, 0.02373, 0.2864, 0.01995, 0.2882, 0.02999, 0.2882, 0.04454, 0.287, 0.03357, 0.2882, 0.02999, 0.2894, 0.04119, 0.3997, 0.41, 0.403, 0.4062, 0.404, 0.4103, 0.4007, 0.4142, 0.2925, 0.382, 0.2944, 0.3918, 0.2932, 0.3956, 0.2913, 0.3855, 0.2885, 0.05609, 0.2882, 0.04454, 0.2894, 0.04119, 0.2898, 0.05298, 0.403, 0.009326, 0.3997, 0.005487, 0.4007, 0.001328, 0.404, 0.005246, 0.2997, 0.009326, 0.2968, 0.01551, 0.2957, 0.01156, 0.2987, 0.005246, 0.1799, 0.41, 0.1833, 0.4113, 0.1824, 0.4155, 0.1789, 0.4142, 0.399, 0.01595, 0.3961, 0.01485, 0.3963, 0.004186, 0.3997, 0.005487, 0.4016, 0.01899, 0.399, 0.01595, 0.3997, 0.005487, 0.403, 0.009326, 0.4039, 0.0239, 0.4016, 0.01899, 0.403, 0.009326, 0.4059, 0.01551, 0.4058, 0.03042, 0.4039, 0.0239, 0.4059, 0.01551, 0.4083, 0.02373, 0.4073, 0.03823, 0.4058, 0.03042, 0.4083, 0.02373, 0.4101, 0.03357, 0.4082, 0.04693, 0.4073, 0.03823, 0.4101, 0.03357, 0.4113, 0.04454, 0.4085, 0.05669, 0.4082, 0.04693, 0.4113, 0.04454, 0.4117, 0.05609, 0.2942, 0.3588, 0.2945, 0.3686, 0.2914, 0.371, 0.291, 0.3594, 0.2945, 0.3686, 0.2954, 0.3773, 0.2925, 0.382, 0.2914, 0.371, 0.2954, 0.3773, 0.2969, 0.3851, 0.2944, 0.3918, 0.2925, 0.382, 0.2969, 0.3851, 0.2988, 0.3916, 0.2968, 0.4, 0.2944, 0.3918, 0.2988, 0.3916, 0.3011, 0.3965, 0.2997, 0.4062, 0.2968, 0.4, 0.3011, 0.3965, 0.3037, 0.3996, 0.303, 0.41, 0.2997, 0.4062, 0.3037, 0.3996, 0.3066, 0.4007, 0.3064, 0.4113, 0.303, 0.41, 0.2945, 0.04693, 0.2942, 0.05669, 0.291, 0.05609, 0.2914, 0.04454, 0.2954, 0.03823, 0.2945, 0.04693, 0.2914, 0.04454, 0.2925, 0.03357, 0.2969, 0.03042, 0.2954, 0.03823, 0.2925, 0.03357, 0.2944, 0.02373, 0.2988, 0.0239, 0.2969, 0.03042, 0.2944, 0.02373, 0.2968, 0.01551, 0.3011, 0.01899, 0.2988, 0.0239, 0.2968, 0.01551, 0.2997, 0.009326, 0.3037, 0.01595, 0.3011, 0.01899, 0.2997, 0.009326, 0.303, 0.005487, 0.3066, 0.01485, 0.3037, 0.01595, 0.303, 0.005487, 0.3064, 0.004186, 0.4082, 0.3686, 0.4085, 0.3588, 0.4117, 0.3594, 0.4113, 0.371, 0.4073, 0.3773, 0.4082, 0.3686, 0.4113, 0.371, 0.4101, 0.382, 0.4058, 0.3851, 0.4073, 0.3773, 0.4101, 0.382, 0.4083, 0.3918, 0.4039, 0.3916, 0.4058, 0.3851, 0.4083, 0.3918, 0.4059, 0.4, 0.4016, 0.3965, 0.4039, 0.3916, 0.4059, 0.4, 0.403, 0.4062, 0.399, 0.3996, 0.4016, 0.3965, 0.403, 0.4062, 0.3997, 0.41, 0.3961, 0.4007, 0.399, 0.3996, 0.3997, 0.41, 0.3963, 0.4113, 0.4085, 0.3588, 0.4085, 0.05669, 0.4117, 0.05609, 0.4117, 0.3594, 0.3961, 0.01485, 0.3066, 0.01485, 0.3064, 0.004186, 0.3963, 0.004186, 0.3066, 0.4007, 0.3961, 0.4007, 0.3963, 0.4113, 0.3064, 0.4113, 0.2942, 0.05669, 0.2942, 0.3588, 0.291, 0.3594, 0.291, 0.05609, 0.3968, 0.04828, 0.3956, 0.0478, 0.3961, 0.01485, 0.399, 0.01595, 0.3973, 0.04887, 0.3968, 0.04828, 0.399, 0.01595, 0.4016, 0.01899, 0.3978, 0.04982, 0.3973, 0.04887, 0.4016, 0.01899, 0.4039, 0.0239, 0.3981, 0.05109, 0.3978, 0.04982, 0.4039, 0.0239, 0.4058, 0.03042, 0.3984, 0.05262, 0.3981, 0.05109, 0.4058, 0.03042, 0.4073, 0.03823, 0.3986, 0.05431, 0.3984, 0.05262, 0.4073, 0.03823, 0.4082, 0.04693, 0.3987, 0.05854, 0.3986, 0.05431, 0.4082, 0.04693, 0.4085, 0.05669, 0.3039, 0.357, 0.3041, 0.3612, 0.2945, 0.3686, 0.2942, 0.3588, 0.3041, 0.3612, 0.3043, 0.3629, 0.2954, 0.3773, 0.2945, 0.3686, 0.3043, 0.3629, 0.3045, 0.3644, 0.2969, 0.3851, 0.2954, 0.3773, 0.3045, 0.3644, 0.3049, 0.3657, 0.2988, 0.3916, 0.2969, 0.3851, 0.3049, 0.3657, 0.3054, 0.3667, 0.3011, 0.3965, 0.2988, 0.3916, 0.3054, 0.3667, 0.3059, 0.3672, 0.3037, 0.3996, 0.3011, 0.3965, 0.3059, 0.3672, 0.3071, 0.3677, 0.3066, 0.4007, 0.3037, 0.3996, 0.3041, 0.05431, 0.3039, 0.05854, 0.2942, 0.05669, 0.2945, 0.04693, 0.3043, 0.05262, 0.3041, 0.05431, 0.2945, 0.04693, 0.2954, 0.03823, 0.3045, 0.05109, 0.3043, 0.05262, 0.2954, 0.03823, 0.2969, 0.03042, 0.3049, 0.04982, 0.3045, 0.05109, 0.2969, 0.03042, 0.2988, 0.0239, 0.3054, 0.04887, 0.3049, 0.04982, 0.2988, 0.0239, 0.3011, 0.01899, 0.3059, 0.04828, 0.3054, 0.04887, 0.3011, 0.01899, 0.3037, 0.01595, 0.3071, 0.0478, 0.3059, 0.04828, 0.3037, 0.01595, 0.3066, 0.01485, 0.3986, 0.3612, 0.3987, 0.357, 0.4085, 0.3588, 0.4082, 0.3686, 0.3984, 0.3629, 0.3986, 0.3612, 0.4082, 0.3686, 0.4073, 0.3773, 0.3981, 0.3644, 0.3984, 0.3629, 0.4073, 0.3773, 0.4058, 0.3851, 0.3978, 0.3657, 0.3981, 0.3644, 0.4058, 0.3851, 0.4039, 0.3916, 0.3973, 0.3667, 0.3978, 0.3657, 0.4039, 0.3916, 0.4016, 0.3965, 0.3968, 0.3672, 0.3973, 0.3667, 0.4016, 0.3965, 0.399, 0.3996, 0.3956, 0.3677, 0.3968, 0.3672, 0.399, 0.3996, 0.3961, 0.4007, 0.3987, 0.357, 0.3987, 0.05854, 0.4085, 0.05669, 0.4085, 0.3588, 0.3956, 0.0478, 0.3071, 0.0478, 0.3066, 0.01485, 0.3961, 0.01485, 0.3071, 0.3677, 0.3956, 0.3677, 0.3961, 0.4007, 0.3066, 0.4007, 0.3039, 0.05854, 0.3039, 0.357, 0.2942, 0.3588, 0.2942, 0.05669, 0.5045, 0.5024, 0.5058, 0.5029, 0.5063, 0.5035, 0.5067, 0.5044, 0.5071, 0.5057, 0.5074, 0.5072, 0.5076, 0.5089, 0.5077, 0.5131, 0.5077, 0.8116, 0.5076, 0.8158, 0.5074, 0.8175, 0.5071, 0.819, 0.5067, 0.8203, 0.5063, 0.8212, 0.5058, 0.8218, 0.5045, 0.8223, 0.4161, 0.8223, 0.4148, 0.8218, 0.4143, 0.8212, 0.4139, 0.8203, 0.4135, 0.819, 0.4132, 0.8175, 0.413, 0.8158, 0.4129, 0.8116, 0.4129, 0.5131, 0.413, 0.5089, 0.4132, 0.5072, 0.4135, 0.5057, 0.4139, 0.5044, 0.4143, 0.5035, 0.4148, 0.5029, 0.4161, 0.5024, 0.7733, 0.2495, 0.7741, 0.2495, 0.7741, 0.4991, 0.7733, 0.4991, 0.2873, 0.6332, 0.2873, 0.6315, 0.3982, 0.6315, 0.3982, 0.6332, 0.7726, 0.2495, 0.7733, 0.2495, 0.7733, 0.4991, 0.7726, 0.4991, 0.2873, 0.6315, 0.2873, 0.6299, 0.3982, 0.6299, 0.3982, 0.6315, 0.7712, 0.2495, 0.7726, 0.2495, 0.7726, 0.4991, 0.7712, 0.4991, 0.8266, 8.089e-09, 0.8281, 8.089e-09, 0.8281, 0.2495, 0.8266, 0.2495, 0.2873, 0.6299, 0.2873, 0.6265, 0.3982, 0.6265, 0.3982, 0.6299, 0.727, 0.5758, 0.7284, 0.5758, 0.7284, 0.8253, 0.727, 0.8253, 0.8281, 8.089e-09, 0.8288, 8.089e-09, 0.8288, 0.2495, 0.8281, 0.2495, 0.2873, 0.8528, 0.2873, 0.6417, 0.3982, 0.6417, 0.3982, 0.8528, 0.7284, 0.5758, 0.7292, 0.5758, 0.7292, 0.8253, 0.7284, 0.8253, 0.8288, 8.089e-09, 0.8296, 8.089e-09, 0.8296, 0.2495, 0.8288, 0.2495, 0.7328, 8.089e-09, 0.8266, 8.089e-09, 0.8266, 0.2495, 0.7328, 0.2495, 0.7292, 0.5758, 0.7299, 0.5758, 0.7299, 0.8253, 0.7292, 0.8253, 0.8296, 8.089e-09, 0.8304, 8.089e-09, 0.8304, 0.2495, 0.8296, 0.2495, 0.2873, 0.6265, 0.2873, 0.4155, 0.3982, 0.4155, 0.3982, 0.6265, 0.7299, 0.5758, 0.7307, 0.5758, 0.7307, 0.8253, 0.7299, 0.8253, 0.8304, 8.089e-09, 0.8311, 8.089e-09, 0.8311, 0.2495, 0.8304, 0.2495, 0.6332, 0.5758, 0.727, 0.5758, 0.727, 0.8253, 0.6332, 0.8253, 0.7307, 0.5758, 0.7315, 0.5758, 0.7315, 0.8253, 0.7307, 0.8253, 0.8311, 8.089e-09, 0.8319, 8.089e-09, 0.8319, 0.2495, 0.8311, 0.2495, 0.7315, 0.5758, 0.7322, 0.5758, 0.7322, 0.8253, 0.7315, 0.8253, 0.8319, 8.089e-09, 0.8333, 8.089e-09, 0.8333, 0.2495, 0.8319, 0.2495, 0.7322, 0.5758, 0.7337, 0.5758, 0.7337, 0.8253, 0.7322, 0.8253, 0.7764, 0.2495, 0.7779, 0.2495, 0.7779, 0.4991, 0.7764, 0.4991, 0.2873, 0.6417, 0.2873, 0.6384, 0.3982, 0.6384, 0.3982, 0.6417, 0.7757, 0.2495, 0.7764, 0.2495, 0.7764, 0.4991, 0.7757, 0.4991, 0.2873, 0.6384, 0.2873, 0.6368, 0.3982, 0.6368, 0.3982, 0.6384, 0.7749, 0.2495, 0.7757, 0.2495, 0.7757, 0.4991, 0.7749, 0.4991, 0.2873, 0.6368, 0.2873, 0.635, 0.3982, 0.635, 0.3982, 0.6368, 0.7741, 0.2495, 0.7749, 0.2495, 0.7749, 0.4991, 0.7741, 0.4991, 0.657, 0.4931, 0.6348, 0.4931, 0.6348, 0.04754, 0.657, 0.04754, 0.4903, 0.5052, 0.4681, 0.5052, 0.4681, 0.05961, 0.4903, 0.05961, 0.1976, 0.5052, 0.1755, 0.5052, 0.1755, 0.05961, 0.1976, 0.05961, 0.4903, 0.05961, 0.4681, 0.05961, 0.4681, 0.04265, 0.4903, 0.04265, 0.4903, 0.04265, 0.4681, 0.04265, 0.4681, 0.02653, 0.4903, 0.02653, 0.4903, 0.02653, 0.4681, 0.02653, 0.4681, 0.01207, 0.4903, 0.01207, 0.4903, 0.01207, 0.4681, 0.01207, 0.4681, 5.996e-09, 0.4903, 3.815e-09, 0.657, 0.5406, 0.6348, 0.5406, 0.6348, 0.5262, 0.657, 0.5262, 0.657, 0.5262, 0.6348, 0.5262, 0.6348, 0.5101, 0.657, 0.5101, 0.657, 0.5101, 0.6348, 0.5101, 0.6348, 0.4931, 0.657, 0.4931, 0.344, 0.4931, 0.3218, 0.4931, 0.3218, 0.04754, 0.344, 0.04754, 0.626, 0.03057, 0.6348, 0.03057, 0.6348, 0.04754, 0.626, 0.04754, 0.626, 0.01446, 0.6348, 0.01446, 0.6348, 0.03057, 0.626, 0.03057, 0.626, 2.612e-08, 0.6348, 2.525e-08, 0.6348, 0.01446, 0.626, 0.01446, 0.313, 0.5406, 0.3218, 0.5406, 0.3218, 0.5527, 0.313, 0.5527, 0.313, 0.5262, 0.3218, 0.5262, 0.3218, 0.5406, 0.313, 0.5406, 0.313, 0.5101, 0.3218, 0.5101, 0.3218, 0.5262, 0.313, 0.5262, 0.313, 0.4931, 0.3218, 0.4931, 0.3218, 0.5101, 0.313, 0.5101, 0.1667, 0.04265, 0.1755, 0.04265, 0.1755, 0.05961, 0.1667, 0.05961, 0.1667, 0.02653, 0.1755, 0.02653, 0.1755, 0.04265, 0.1667, 0.04265, 0.1667, 0.01207, 0.1755, 0.01207, 0.1755, 0.02653, 0.1667, 0.02653, 0.1667, -5.194e-16, 0.1755, -8.662e-10, 0.1755, 0.01207, 0.1667, 0.01207, 0.4593, 0.5382, 0.4681, 0.5382, 0.4681, 0.5527, 0.4593, 0.5527, 0.4593, 0.5221, 0.4681, 0.5221, 0.4681, 0.5382, 0.4593, 0.5382, 0.4593, 0.5052, 0.4681, 0.5052, 0.4681, 0.5221, 0.4593, 0.5221, 0.313, 0.03057, 0.3218, 0.03057, 0.3218, 0.04754, 0.313, 0.04754, 0.313, 0.01446, 0.3218, 0.01446, 0.3218, 0.03057, 0.313, 0.03057, 0.313, 2.125e-08, 0.3218, 2.039e-08, 0.3218, 0.01446, 0.313, 0.01446, 0.1667, 0.5527, 0.1755, 0.5527, 0.1755, 0.5648, 0.1667, 0.5648, 0.1667, 0.5382, 0.1755, 0.5382, 0.1755, 0.5527, 0.1667, 0.5527, 0.1667, 0.5221, 0.1755, 0.5221, 0.1755, 0.5382, 0.1667, 0.5382, 0.1667, 0.5052, 0.1755, 0.5052, 0.1755, 0.5221, 0.1667, 0.5221, 0.4593, 0.4931, 0.344, 0.4931, 0.344, 0.04754, 0.4593, 0.04754, 0.7723, 0.5101, 0.657, 0.5101, 0.657, 0.4931, 0.7723, 0.4931, 0.7723, 0.5262, 0.657, 0.5262, 0.657, 0.5101, 0.7723, 0.5101, 0.7723, 0.5406, 0.657, 0.5406, 0.657, 0.5262, 0.7723, 0.5262, 0.6057, 0.01207, 0.4903, 0.01207, 0.4903, 3.815e-09, 0.6057, -7.53e-09, 0.6057, 0.02653, 0.4903, 0.02653, 0.4903, 0.01207, 0.6057, 0.01207, 0.6057, 0.04265, 0.4903, 0.04265, 0.4903, 0.02653, 0.6057, 0.02653, 0.6057, 0.05961, 0.4903, 0.05961, 0.4903, 0.04265, 0.6057, 0.04265, 0.313, 0.5052, 0.1976, 0.5052, 0.1976, 0.05961, 0.313, 0.05961, 0.6057, 0.5052, 0.4903, 0.5052, 0.4903, 0.05961, 0.6057, 0.05961, 0.7723, 0.4931, 0.657, 0.4931, 0.657, 0.04754, 0.7723, 0.04754, 0.6348, 0.03057, 0.657, 0.03057, 0.657, 0.04754, 0.6348, 0.04754, 0.6348, 0.01446, 0.657, 0.01446, 0.657, 0.03057, 0.6348, 0.03057, 0.6348, 2.525e-08, 0.657, 2.307e-08, 0.657, 0.01446, 0.6348, 0.01446, 0.3218, 0.5406, 0.344, 0.5406, 0.344, 0.5527, 0.3218, 0.5527, 0.3218, 0.5262, 0.344, 0.5262, 0.344, 0.5406, 0.3218, 0.5406, 0.3218, 0.5101, 0.344, 0.5101, 0.344, 0.5262, 0.3218, 0.5262, 0.3218, 0.4931, 0.344, 0.4931, 0.344, 0.5101, 0.3218, 0.5101, 0.1755, 0.04265, 0.1976, 0.04265, 0.1976, 0.05961, 0.1755, 0.05961, 0.1755, 0.02653, 0.1976, 0.02653, 0.1976, 0.04265, 0.1755, 0.04265, 0.1755, 0.01207, 0.1976, 0.01207, 0.1976, 0.02653, 0.1755, 0.02653, 0.1755, -8.662e-10, 0.1976, -3.047e-09, 0.1976, 0.01207, 0.1755, 0.01207, 0.4681, 0.5382, 0.4903, 0.5382, 0.4903, 0.5527, 0.4681, 0.5527, 0.4681, 0.5221, 0.4903, 0.5221, 0.4903, 0.5382, 0.4681, 0.5382, 0.4681, 0.5052, 0.4903, 0.5052, 0.4903, 0.5221, 0.4681, 0.5221, 0.3218, 0.03057, 0.344, 0.03057, 0.344, 0.04754, 0.3218, 0.04754, 0.3218, 0.01446, 0.344, 0.01446, 0.344, 0.03057, 0.3218, 0.03057, 0.3218, 2.039e-08, 0.344, 1.821e-08, 0.344, 0.01446, 0.3218, 0.01446, 0.1755, 0.5527, 0.1976, 0.5527, 0.1976, 0.5648, 0.1755, 0.5648, 0.1755, 0.5382, 0.1976, 0.5382, 0.1976, 0.5527, 0.1755, 0.5527, 0.1755, 0.5221, 0.1976, 0.5221, 0.1976, 0.5382, 0.1755, 0.5382, 0.1755, 0.5052, 0.1976, 0.5052, 0.1976, 0.5221, 0.1755, 0.5221])
me_cube.materials.append(mat_black)
me_cube.materials.append(mat_pitch_black)
me_cube.materials.append(mat_red)
me_cube.use_mirror_vertex_groups = False
me_cube.update()

# ---- objects
ob_cube = bpy.data.objects.new('Cube', me_cube)

# ---- transforms, parenting, visibility, modifiers, constraints
ob_cube.location = (0.0, 0.0, 0.0)
ob_cube.scale = (0.35, 0.35, 0.75)
ob_cube.lock_rotations_4d = False
ob_cube.empty_display_type = 'ARROWS'
ob_cube.lineart.crease_threshold = 0.0

# ---- collection membership
col_collection.objects.link(ob_cube)

# ---- scene / render settings (as saved in the file)
scene.frame_start = 1; scene.frame_end = 250; scene.frame_set(1)
scene.render.engine = 'BLENDER_EEVEE_NEXT'
bpy.context.view_layer.update()

# ---- added for rendering (the .blend has no active camera and no usable light): camera, sun
cam_auto = bpy.data.cameras.new('AutoCamera')
cam_auto.lens = 50.0
cam_auto.sensor_width = 36.0
cam_auto.clip_end = 1000.0
ob_auto_camera = bpy.data.objects.new('AutoCamera', cam_auto)
scene.collection.objects.link(ob_auto_camera)
ob_auto_camera.location = (1.67328, -2.00793, 1.33862)
ob_auto_camera.rotation_euler = (1.09748, -7.21219e-08, 0.694738)
scene.camera = ob_auto_camera
light_auto_sun = bpy.data.lights.new('AutoSun', 'SUN')
light_auto_sun.energy = 3.0
light_auto_sun.angle = 0.0523599
ob_auto_sun = bpy.data.objects.new('AutoSun', light_auto_sun)
scene.collection.objects.link(ob_auto_sun)
ob_auto_sun.rotation_euler = (0.872665, 0.174533, 0.523599)
bpy.context.view_layer.update()

